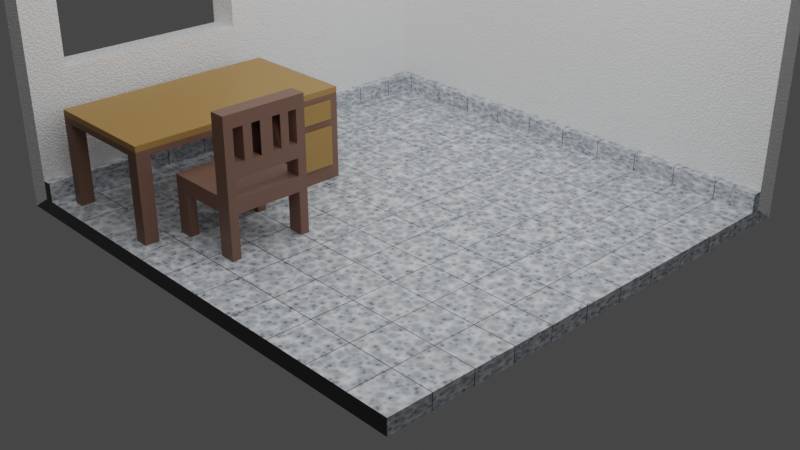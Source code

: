 # Source: room.blend  (saved by Blender 2.91.10; exported with 4.5.12 LTS)
import bpy
from mathutils import Matrix  # noqa: F401  (used for matrix-valued properties, if any)

bpy.ops.wm.read_factory_settings(use_empty=True)
scene = bpy.context.scene
scene.name = 'Scene'

# ---- collections
col_collection = bpy.data.collections.new('Collection'); scene.collection.children.link(col_collection)
col_walls_floors = bpy.data.collections.new('walls/floors'); scene.collection.children.link(col_walls_floors)

# ---- materials (node trees are filled in below, after node groups)
mat_wood = bpy.data.materials.new('wood')
mat_wood.use_transparent_shadow = False
mat_yellowwood_001 = bpy.data.materials.new('yellowwood.001')
mat_yellowwood_001.use_transparent_shadow = False
mat_material_004 = bpy.data.materials.new('Material.004')
mat_material_004.use_transparent_shadow = False
mat_material_003 = bpy.data.materials.new('Material.003')
mat_material_003.use_transparent_shadow = False
mat_yellowwood = bpy.data.materials.new('yellowwood')
mat_yellowwood.use_transparent_shadow = False

# ---- material node trees
mat_wood.use_nodes = True; mat_wood.node_tree.nodes.clear()
_N = mat_wood.node_tree.nodes; _L = mat_wood.node_tree.links
n0 = _N.new('ShaderNodeBsdfPrincipled'); n0.name = 'Principled BSDF'; n0.location = (10, 300)
n0.distribution = 'GGX'
n0.subsurface_method = 'BURLEY'
n0.inputs[0].default_value = (0.2322, 0.1245, 0.08882, 1.0)
n0.inputs[3].default_value = 1.45
n0.inputs[27].default_value = (0.0, 0.0, 0.0, 1.0)
n0.inputs[28].default_value = 1.0
n1 = _N.new('ShaderNodeOutputMaterial'); n1.name = 'Material Output'; n1.location = (300, 300)
_L.new(n0.outputs[0], n1.inputs[0])
n1.is_active_output = True
mat_yellowwood_001.use_nodes = True; mat_yellowwood_001.node_tree.nodes.clear()
_N = mat_yellowwood_001.node_tree.nodes; _L = mat_yellowwood_001.node_tree.links
n0 = _N.new('ShaderNodeOutputMaterial'); n0.name = 'Material Output'; n0.location = (300, 300)
n1 = _N.new('ShaderNodeBsdfPrincipled'); n1.name = 'Principled BSDF'; n1.location = (10, 300)
n1.distribution = 'GGX'
n1.subsurface_method = 'BURLEY'
n1.inputs[0].default_value = (0.4548, 0.2518, 0.0698, 1.0)
n1.inputs[3].default_value = 1.45
n1.inputs[27].default_value = (0.0, 0.0, 0.0, 1.0)
n1.inputs[28].default_value = 1.0
_L.new(n1.outputs[0], n0.inputs[0])
n0.is_active_output = True
mat_material_004.use_nodes = True; mat_material_004.node_tree.nodes.clear()
_N = mat_material_004.node_tree.nodes; _L = mat_material_004.node_tree.links
n0 = _N.new('ShaderNodeOutputMaterial'); n0.name = 'Material Output'; n0.location = (610, 300)
n1 = _N.new('ShaderNodeEmission'); n1.name = 'Emission Viewer'; n1.location = (300, 340)
n1.label = 'Viewer'
n1.hide = True
n2 = _N.new('ShaderNodeMixShader'); n2.name = 'Mix Shader'; n2.location = (90, 500)
n3 = _N.new('ShaderNodeTexBrick'); n3.name = 'Brick Texture'; n3.location = (-900, 900)
n3.offset = 1.0
n3.inputs[2].default_value = (1.0, 1.0, 1.0, 1.0)
n3.inputs[4].default_value = 12.0
n3.inputs[5].default_value = 0.01
n3.inputs[8].default_value = 1.1
n3.inputs[9].default_value = 1.05
n4 = _N.new('ShaderNodeBsdfPrincipled'); n4.name = 'Principled BSDF.001'; n4.location = (-1260, 440)
n4.distribution = 'GGX'
n4.subsurface_method = 'BURLEY'
n4.inputs[0].default_value = (0.0, 0.0, 0.0, 1.0)
n4.inputs[2].default_value = 0.0
n4.inputs[3].default_value = 1.45
n4.inputs[13].default_value = 1.0
n4.inputs[27].default_value = (0.0, 0.0, 0.0, 1.0)
n4.inputs[28].default_value = 1.0
n5 = _N.new('ShaderNodeValToRGB'); n5.name = 'ColorRamp'; n5.location = (-700, 880)
while len(n5.color_ramp.elements) > 1: n5.color_ramp.elements.remove(n5.color_ramp.elements[-1])
n5.color_ramp.elements[0].position = 0.0; n5.color_ramp.elements[0].color = (0.0, 0.0, 0.0, 1.0)
_e = n5.color_ramp.elements.new(0.2609); _e.color = (1.0, 1.0, 1.0, 1.0)
n6 = _N.new('ShaderNodeBsdfPrincipled'); n6.name = 'Principled BSDF'; n6.location = (-140, 300)
n6.distribution = 'GGX'
n6.subsurface_method = 'BURLEY'
n6.inputs[3].default_value = 1.45
n6.inputs[27].default_value = (0.0, 0.0, 0.0, 1.0)
n6.inputs[28].default_value = 1.0
n7 = _N.new('ShaderNodeBump'); n7.name = 'Bump'; n7.location = (-1660, -100)
n7.inputs[1].default_value = 1.0
n7.inputs[2].default_value = 1.0
n8 = _N.new('ShaderNodeValToRGB'); n8.name = 'ColorRamp.001'; n8.location = (-720, 200)
while len(n8.color_ramp.elements) > 1: n8.color_ramp.elements.remove(n8.color_ramp.elements[-1])
n8.color_ramp.elements[0].position = 0.0; n8.color_ramp.elements[0].color = (0.007558, 0.00759, 0.02764, 1.0)
_e = n8.color_ramp.elements.new(0.4058); _e.color = (0.7781, 0.886, 1.0, 1.0)
_e = n8.color_ramp.elements.new(1.0); _e.color = (1.0, 1.0, 1.0, 1.0)
n9 = _N.new('ShaderNodeTexVoronoi'); n9.name = 'Voronoi Texture'; n9.location = (-900, 260)
n9.inputs[2].default_value = 93.3
n10 = _N.new('ShaderNodeTexVoronoi'); n10.name = 'Voronoi Texture.001'; n10.location = (-840, -60)
n10.inputs[2].default_value = 62.7
n11 = _N.new('ShaderNodeValToRGB'); n11.name = 'ColorRamp.002'; n11.location = (-640, -20)
while len(n11.color_ramp.elements) > 1: n11.color_ramp.elements.remove(n11.color_ramp.elements[-1])
n11.color_ramp.elements[0].position = 0.3116; n11.color_ramp.elements[0].color = (0.0, 0.0, 0.0, 1.0)
_e = n11.color_ramp.elements.new(1.0); _e.color = (1.0, 1.0, 1.0, 1.0)
n12 = _N.new('ShaderNodeMix'); n12.name = 'Mix'; n12.location = (-340, 160)
n12.data_type = 'RGBA'
_L.new(n3.outputs[0], n5.inputs[0])
_L.new(n5.outputs[0], n2.inputs[0])
_L.new(n2.outputs[0], n0.inputs[0])
_L.new(n6.outputs[0], n2.inputs[2])
_L.new(n4.outputs[0], n2.inputs[1])
_L.new(n8.outputs[0], n12.inputs[6])
_L.new(n5.outputs[0], n7.inputs[3])
_L.new(n7.outputs[0], n4.inputs[5])
_L.new(n9.outputs[0], n8.inputs[0])
_L.new(n10.outputs[0], n11.inputs[0])
_L.new(n12.outputs[2], n6.inputs[0])
_L.new(n11.outputs[0], n12.inputs[7])
n0.is_active_output = True
mat_material_003.use_nodes = True; mat_material_003.node_tree.nodes.clear()
_N = mat_material_003.node_tree.nodes; _L = mat_material_003.node_tree.links
n0 = _N.new('ShaderNodeOutputMaterial'); n0.name = 'Material Output'; n0.location = (500, 320)
n1 = _N.new('ShaderNodeMath'); n1.name = 'Math'; n1.location = (-600, 280)
n1.inputs[2].default_value = 0.0
n2 = _N.new('ShaderNodeTexVoronoi'); n2.name = 'Voronoi Texture'; n2.location = (-760, 160)
n2.hide = True
n2.inputs[2].default_value = 200.0
n3 = _N.new('ShaderNodeTexNoise'); n3.name = 'Musgrave Texture'; n3.location = (-760, 200)
n3.width = 150
n3.hide = True
n3.normalize = False
n3.inputs[2].default_value = 200.0
n3.inputs[3].default_value = 0.6
n3.inputs[4].default_value = 1.065
n3.inputs[5].default_value = 0.9
n4 = _N.new('ShaderNodeBump'); n4.name = 'Bump'; n4.location = (-100, -60)
n4.invert = True
n4.inputs[0].default_value = 0.18
n4.inputs[1].default_value = 1.0
n4.inputs[2].default_value = 1.0
n5 = _N.new('ShaderNodeValToRGB'); n5.name = 'ColorRamp'; n5.location = (-380, 300)
while len(n5.color_ramp.elements) > 1: n5.color_ramp.elements.remove(n5.color_ramp.elements[-1])
n5.color_ramp.elements[0].position = 0.2355; n5.color_ramp.elements[0].color = (0.0, 0.0, 0.0, 1.0)
_e = n5.color_ramp.elements.new(1.0); _e.color = (1.0, 1.0, 1.0, 1.0)
n6 = _N.new('ShaderNodeBsdfPrincipled'); n6.name = 'Principled BSDF'; n6.location = (180, 360)
n6.distribution = 'GGX'
n6.subsurface_method = 'BURLEY'
n6.inputs[0].default_value = (1.0, 1.0, 1.0, 1.0)
n6.inputs[2].default_value = 1.0
n6.inputs[3].default_value = 1.45
n6.inputs[13].default_value = 1.0
n6.inputs[27].default_value = (0.0, 0.0, 0.0, 1.0)
n6.inputs[28].default_value = 1.0
n7 = _N.new('ShaderNodeTexNoise'); n7.name = 'Noise Texture'; n7.location = (-380, 540)
n7.inputs[2].default_value = 4.3
n8 = _N.new('ShaderNodeTexCoord'); n8.name = 'Texture Coordinate'; n8.location = (-1260, 500)
n9 = _N.new('ShaderNodeMapping'); n9.name = 'Mapping'; n9.location = (-1040, 500)
n9.width = 240
_L.new(n3.outputs[0], n1.inputs[0])
_L.new(n2.outputs[0], n1.inputs[1])
_L.new(n1.outputs[0], n5.inputs[0])
_L.new(n6.outputs[0], n0.inputs[0])
_L.new(n4.outputs[0], n6.inputs[5])
_L.new(n5.outputs[0], n4.inputs[3])
_L.new(n9.outputs[0], n7.inputs[0])
_L.new(n8.outputs[0], n9.inputs[0])
n0.is_active_output = True
mat_yellowwood.use_nodes = True; mat_yellowwood.node_tree.nodes.clear()
_N = mat_yellowwood.node_tree.nodes; _L = mat_yellowwood.node_tree.links
n0 = _N.new('ShaderNodeBsdfPrincipled'); n0.name = 'Principled BSDF'; n0.location = (10, 300)
n0.distribution = 'GGX'
n0.subsurface_method = 'BURLEY'
n0.inputs[3].default_value = 1.45
n0.inputs[27].default_value = (0.0, 0.0, 0.0, 1.0)
n0.inputs[28].default_value = 1.0
n1 = _N.new('ShaderNodeOutputMaterial'); n1.name = 'Material Output'; n1.location = (300, 300)
_L.new(n0.outputs[0], n1.inputs[0])
n1.is_active_output = True

# ---- world
world_world = bpy.data.worlds.new('World'); scene.world = world_world
world_world.use_nodes = True; world_world.node_tree.nodes.clear()
_N = world_world.node_tree.nodes; _L = world_world.node_tree.links
n0 = _N.new('ShaderNodeOutputWorld'); n0.name = 'World Output'; n0.location = (300, 300)
n1 = _N.new('ShaderNodeBackground'); n1.name = 'Background'; n1.location = (10, 300)
n1.inputs[0].default_value = (0.05088, 0.05088, 0.05088, 1.0)
_L.new(n1.outputs[0], n0.inputs[0])
n0.is_active_output = True
world_world.color = (0.05088, 0.05088, 0.05088)
world_world.use_sun_shadow = False
world_world.sun_shadow_jitter_overblur = 0.0

# ---- cameras
cam_camera = bpy.data.cameras.new('Camera')
cam_camera.clip_end = 100.0
cam_camera.ortho_scale = 7.314

# ---- lights
light_light = bpy.data.lights.new('Light', 'POINT')
light_light.transmission_factor = 0.0
light_light.energy = 1500.0
light_light.shadow_soft_size = 6.04
light_light.shadow_maximum_resolution = 0.006
light_light.use_absolute_resolution = True

# ---- meshes
me_cube = bpy.data.meshes.new('Cube')
me_cube.from_pydata([(-1.0, -1.0, -1.0), (-1.0, -1.0, 1.0), (-1.0, 1.0, -1.0), (-1.0, 1.0, 1.0), (1.0, -1.0, -1.0), (1.0, -1.0, 1.0), (1.0, 1.0, -1.0), (1.0, 1.0, 1.0), (-0.6226, 1.0, -1.0), (-0.6226, 1.0, 1.0), (-0.6226, -1.0, -1.0), (-0.6226, -1.0, 1.0), (-1.0, 0.7867, -1.0), (-1.0, 0.7867, 1.0), (1.0, 0.7867, -1.0), (1.0, 0.7867, 1.0), (-0.6226, 0.7867, 1.0), (-0.6226, 0.7867, -1.0), (-1.0, -0.7819, -1.0), (1.0, -0.7819, 1.0), (-0.6226, -0.7819, 1.0), (-0.6226, -0.7819, -1.0), (-1.0, -0.7819, 1.0), (1.0, -0.7819, -1.0), (0.5901, 1.0, 1.0), (0.5901, -1.0, -1.0), (0.5901, 1.0, -1.0), (0.5901, -1.0, 1.0), (0.5901, 0.7867, 1.0), (0.5901, 0.7867, -1.0), (0.5901, -0.7819, 1.0), (0.5901, -0.7819, -1.0), (0.5901, -1.0, -6.706), (1.0, -1.0, -6.706), (1.0, -0.7819, -6.706), (0.5901, -0.7819, -6.706), (-1.0, -0.7819, -1.0), (-1.0, -1.0, -1.0), (-0.6226, -1.0, -1.0), (-0.6226, -0.7819, -1.0), (-1.0, -0.7819, -6.706), (-1.0, -1.0, -6.706), (-0.6226, -1.0, -6.706), (-0.6226, -0.7819, -6.706), (1.0, 0.7867, -6.706), (1.0, 1.0, -6.706), (0.5901, 1.0, -6.706), (0.5901, 0.7867, -6.706), (-0.6226, 1.0, -6.706), (-1.0, 1.0, -6.706), (-1.0, 0.7867, -6.706), (-0.6226, 0.7867, -6.706), (0.5901, 1.0, 1.0), (1.0, 1.0, 1.0), (1.0, -0.7819, 1.0), (1.0, -1.0, 1.0), (1.0, 0.7867, 1.0), (0.5901, 0.7867, 1.0), (0.5901, -0.7819, 1.0), (0.5901, -1.0, 1.0), (0.5901, 1.0, 11.06), (1.0, 1.0, 11.06), (1.0, -0.7819, 11.06), (1.0, -1.0, 11.06), (1.0, 0.7867, 11.06), (0.5901, 0.7867, 11.06), (0.5901, -0.7819, 11.06), (0.5901, -1.0, 11.06), (0.5901, 0.7867, 9.366), (0.5901, -0.7819, 9.366), (1.0, -0.7819, 9.366), (1.0, -1.0, 9.366), (0.5901, 1.0, 9.366), (0.5901, -1.0, 9.366), (1.0, 0.7867, 9.366), (1.0, 1.0, 9.366), (0.5901, 0.7867, 3.292), (1.0, -1.0, 3.292), (0.5901, 1.0, 3.292), (0.5901, -1.0, 3.292), (0.5901, -0.7819, 3.292), (1.0, -0.7819, 3.292), (1.0, 0.7867, 3.292), (1.0, 1.0, 3.292), (0.5901, -0.7819, 5.139), (1.0, -0.7819, 5.139), (1.0, 0.7867, 5.139), (1.0, 1.0, 5.139), (0.5901, 0.7867, 5.139), (1.0, -1.0, 5.139), (0.5901, 1.0, 5.139), (0.5901, -1.0, 5.139), (-1.0, -0.213, 1.0), (1.0, -0.213, -1.0), (-1.0, -0.213, -1.0), (1.0, -0.213, 1.0), (-0.6226, -0.213, 1.0), (-0.6226, -0.213, -1.0), (0.5901, -0.213, -1.0), (0.5901, -0.213, 1.0), (1.0, -0.213, 1.0), (0.5901, -0.213, 1.0), (1.0, -0.5399, 11.06), (0.5901, -0.5399, 11.06), (1.0, -0.5399, 9.366), (0.5901, -0.5399, 9.366), (0.5901, -0.5399, 3.292), (1.0, -0.5399, 3.292), (0.5901, -0.5399, 5.139), (1.0, -0.5399, 5.139), (-1.0, 0.2161, 1.0), (1.0, 0.2161, -1.0), (0.5901, 0.5819, 9.366), (0.5901, 0.5819, 3.292), (0.5901, 0.5819, 5.139), (-1.0, 0.2161, -1.0), (1.0, 0.2161, 1.0), (-0.6226, 0.2161, 1.0), (-0.6226, 0.2161, -1.0), (0.5901, 0.2161, -1.0), (0.5901, 0.2161, 1.0), (1.0, 0.2161, 1.0), (0.5901, 0.2161, 1.0), (1.0, 0.5819, 11.06), (0.5901, 0.5819, 11.06), (1.0, 0.5819, 9.366), (1.0, 0.5819, 3.292), (1.0, 0.5819, 5.139), (1.0, 0.1759, 11.06), (1.0, -0.1233, 11.06), (0.5901, 0.1759, 11.06), (0.5901, -0.1233, 11.06), (1.0, 0.1759, 9.366), (1.0, -0.1233, 9.366), (1.0, 0.1759, 3.292), (1.0, -0.1233, 3.292), (1.0, 0.1759, 5.139), (1.0, -0.1233, 5.139), (0.5901, -0.1233, 9.366), (0.5901, 0.1759, 9.366), (0.5901, -0.1233, 3.292), (0.5901, 0.1759, 3.292), (0.5901, -0.1233, 5.139), (0.5901, 0.1759, 5.139), (0.5901, 0.3789, 9.366), (0.5901, 0.3789, 3.292), (0.5901, 0.3789, 5.139), (1.0, 0.3789, 11.06), (0.5901, 0.3789, 11.06), (1.0, 0.3789, 9.366), (1.0, 0.3789, 3.292), (1.0, 0.3789, 5.139), (1.0, -0.3316, 11.06), (0.5901, -0.3316, 11.06), (1.0, -0.3316, 9.366), (1.0, -0.3316, 3.292), (1.0, -0.3316, 5.139), (0.5901, -0.3316, 9.366), (0.5901, -0.3316, 3.292), (0.5901, -0.3316, 5.139)], [], [(12, 13, 3, 2), (26, 24, 7, 6), (23, 19, 5, 4), (10, 11, 1, 0), (23, 4, 33, 34), (20, 22, 1, 11), (30, 20, 11, 27), (21, 10, 38, 39), (25, 27, 11, 10), (2, 3, 9, 8), (2, 8, 48, 49), (24, 9, 16, 28), (9, 3, 13, 16), (26, 6, 45, 46), (6, 7, 15, 14), (115, 110, 13, 12), (0, 1, 22, 18), (94, 97, 21, 18), (99, 96, 20, 30), (96, 92, 22, 20), (98, 93, 23, 31), (93, 95, 19, 23), (97, 98, 31, 21), (24, 28, 57, 52), (8, 26, 29, 17), (30, 27, 59, 58), (4, 5, 27, 25), (5, 19, 54, 55), (21, 31, 25, 10), (8, 9, 24, 26), (35, 34, 33, 32), (31, 23, 34, 35), (25, 31, 35, 32), (4, 25, 32, 33), (39, 38, 42, 43), (18, 21, 39, 36), (0, 18, 36, 37), (10, 0, 37, 38), (40, 43, 42, 41), (37, 36, 40, 41), (36, 39, 43, 40), (38, 37, 41, 42), (46, 45, 44, 47), (6, 14, 44, 45), (14, 29, 47, 44), (29, 26, 46, 47), (49, 48, 51, 50), (17, 12, 50, 51), (12, 2, 49, 50), (8, 17, 51, 48), (72, 68, 65, 60), (71, 70, 62, 63), (105, 69, 66, 103), (116, 15, 56, 121), (99, 30, 58, 101), (7, 24, 52, 53), (27, 5, 55, 59), (15, 7, 53, 56), (102, 103, 66, 62), (61, 60, 65, 64), (62, 66, 67, 63), (73, 71, 63, 67), (125, 74, 64, 123), (74, 75, 61, 64), (75, 72, 60, 61), (69, 73, 67, 66), (84, 91, 73, 69), (87, 90, 72, 75), (86, 87, 75, 74), (91, 89, 71, 73), (89, 85, 70, 71), (90, 88, 68, 72), (52, 57, 76, 78), (55, 54, 81, 77), (59, 55, 77, 79), (56, 53, 83, 82), (53, 52, 78, 83), (58, 59, 79, 80), (78, 76, 88, 90), (77, 81, 85, 89), (106, 80, 84, 108), (79, 77, 89, 91), (126, 82, 86, 127), (82, 83, 87, 86), (83, 78, 90, 87), (80, 79, 91, 84), (81, 107, 109, 85), (158, 106, 108, 159), (159, 108, 105, 157), (70, 104, 102, 62), (152, 153, 103, 102), (120, 99, 101, 122), (19, 95, 100, 54), (157, 105, 103, 153), (118, 119, 98, 97), (111, 116, 95, 93), (119, 111, 93, 98), (117, 110, 92, 96), (120, 117, 96, 99), (115, 118, 97, 94), (18, 22, 92, 94), (12, 17, 118, 115), (28, 16, 117, 120), (16, 13, 110, 117), (29, 14, 111, 119), (14, 15, 116, 111), (17, 29, 119, 118), (68, 112, 124, 65), (28, 120, 122, 57), (64, 65, 124, 123), (76, 113, 114, 88), (150, 126, 127, 151), (151, 127, 125, 149), (149, 125, 123, 147), (95, 116, 121, 100), (94, 92, 110, 115), (112, 125, 127, 114), (114, 127, 86, 88), (86, 74, 68, 88), (112, 68, 74, 125), (105, 108, 109, 104), (109, 108, 84, 85), (69, 70, 85, 84), (104, 70, 69, 105), (76, 57, 56, 82), (80, 81, 54, 58), (56, 57, 58, 54), (82, 81, 80, 76), (154, 133, 129, 152), (133, 132, 128, 129), (144, 146, 151, 149, 112), (137, 136, 132, 133), (155, 135, 137, 156), (135, 134, 136, 137), (144, 139, 130, 148), (139, 138, 131, 130), (147, 148, 130, 128), (128, 130, 131, 129), (154, 156, 159, 157), (143, 142, 138, 139), (145, 141, 143, 146), (141, 140, 142, 143), (113, 145, 146, 114), (114, 146, 144, 112), (123, 124, 148, 147), (112, 144, 148, 124), (132, 149, 147, 128), (159, 156, 137, 142), (134, 150, 151, 136), (107, 155, 156, 109), (109, 156, 154, 104), (104, 154, 152, 102), (138, 157, 153, 131), (129, 131, 153, 152), (151, 146, 143, 136), (140, 158, 159, 142), (132, 136, 143, 139), (157, 138, 133, 154), (149, 132, 139, 144)])
_uv = me_cube.uv_layers.new(name='UVMap')
_uv.uv.foreach_set('vector', [0.375, 0.1806, 0.625, 0.1806, 0.625, 0.25, 0.375, 0.25, 0.375, 0.4488, 0.625, 0.4488, 0.625, 0.5, 0.375, 0.5, 0.375, 0.7054, 0.625, 0.7054, 0.625, 0.75, 0.375, 0.75, 0.375, 0.9528, 0.625, 0.9528, 0.625, 1.0, 0.375, 1.0, 0.375, 0.7054, 0.375, 0.75, 0.375, 0.75, 0.375, 0.7054, 0.8278, 0.7054, 0.875, 0.7054, 0.875, 0.75, 0.8278, 0.75, 0.6762, 0.7054, 0.8278, 0.7054, 0.8278, 0.75, 0.6762, 0.75, 0.1722, 0.7054, 0.1722, 0.75, 0.1722, 0.75, 0.1722, 0.7054, 0.375, 0.8012, 0.625, 0.8012, 0.625, 0.9528, 0.375, 0.9528, 0.375, 0.25, 0.625, 0.25, 0.625, 0.2972, 0.375, 0.2972, 0.375, 0.25, 0.375, 0.2972, 0.375, 0.2972, 0.375, 0.25, 0.6762, 0.5, 0.8278, 0.5, 0.8278, 0.5694, 0.6762, 0.5694, 0.8278, 0.5, 0.875, 0.5, 0.875, 0.5694, 0.8278, 0.5694, 0.375, 0.4488, 0.375, 0.5, 0.375, 0.5, 0.375, 0.4488, 0.375, 0.5, 0.625, 0.5, 0.625, 0.5694, 0.375, 0.5694, 0.375, 0.1466, 0.625, 0.1466, 0.625, 0.1806, 0.375, 0.1806, 0.375, 0.0, 0.625, 0.0, 0.625, 0.04463, 0.375, 0.04463, 0.125, 0.6374, 0.1722, 0.6374, 0.1722, 0.7054, 0.125, 0.7054, 0.6762, 0.6374, 0.8278, 0.6374, 0.8278, 0.7054, 0.6762, 0.7054, 0.8278, 0.6374, 0.875, 0.6374, 0.875, 0.7054, 0.8278, 0.7054, 0.3238, 0.6374, 0.375, 0.6374, 0.375, 0.7054, 0.3238, 0.7054, 0.375, 0.6374, 0.625, 0.6374, 0.625, 0.7054, 0.375, 0.7054, 0.1722, 0.6374, 0.3238, 0.6374, 0.3238, 0.7054, 0.1722, 0.7054, 0.6762, 0.5, 0.6762, 0.5694, 0.6762, 0.5694, 0.6762, 0.5, 0.1722, 0.5, 0.3238, 0.5, 0.3238, 0.5694, 0.1722, 0.5694, 0.6762, 0.7054, 0.6762, 0.75, 0.6762, 0.75, 0.6762, 0.7054, 0.375, 0.75, 0.625, 0.75, 0.625, 0.8012, 0.375, 0.8012, 0.625, 0.75, 0.625, 0.7054, 0.625, 0.7054, 0.625, 0.75, 0.1722, 0.7054, 0.3238, 0.7054, 0.3238, 0.75, 0.1722, 0.75, 0.375, 0.2972, 0.625, 0.2972, 0.625, 0.4488, 0.375, 0.4488, 0.3238, 0.7054, 0.375, 0.7054, 0.375, 0.75, 0.3238, 0.75, 0.3238, 0.7054, 0.375, 0.7054, 0.375, 0.7054, 0.3238, 0.7054, 0.3238, 0.75, 0.3238, 0.7054, 0.3238, 0.7054, 0.3238, 0.75, 0.375, 0.75, 0.375, 0.8012, 0.375, 0.8012, 0.375, 0.75, 0.1722, 0.7054, 0.1722, 0.75, 0.1722, 0.75, 0.1722, 0.7054, 0.125, 0.7054, 0.1722, 0.7054, 0.1722, 0.7054, 0.125, 0.7054, 0.375, 0.0, 0.375, 0.04463, 0.375, 0.04463, 0.375, 0.0, 0.375, 0.9528, 0.375, 1.0, 0.375, 1.0, 0.375, 0.9528, 0.125, 0.7054, 0.1722, 0.7054, 0.1722, 0.75, 0.125, 0.75, 0.375, 0.0, 0.375, 0.04463, 0.375, 0.04463, 0.375, 0.0, 0.125, 0.7054, 0.1722, 0.7054, 0.1722, 0.7054, 0.125, 0.7054, 0.375, 0.9528, 0.375, 1.0, 0.375, 1.0, 0.375, 0.9528, 0.3238, 0.5, 0.375, 0.5, 0.375, 0.5694, 0.3238, 0.5694, 0.375, 0.5, 0.375, 0.5694, 0.375, 0.5694, 0.375, 0.5, 0.375, 0.5694, 0.3238, 0.5694, 0.3238, 0.5694, 0.375, 0.5694, 0.3238, 0.5694, 0.3238, 0.5, 0.3238, 0.5, 0.3238, 0.5694, 0.125, 0.5, 0.1722, 0.5, 0.1722, 0.5694, 0.125, 0.5694, 0.1722, 0.5694, 0.125, 0.5694, 0.125, 0.5694, 0.1722, 0.5694, 0.375, 0.1806, 0.375, 0.25, 0.375, 0.25, 0.375, 0.1806, 0.1722, 0.5, 0.1722, 0.5694, 0.1722, 0.5694, 0.1722, 0.5, 0.6762, 0.5, 0.6762, 0.5694, 0.6762, 0.5694, 0.6762, 0.5, 0.625, 0.75, 0.625, 0.7054, 0.625, 0.7054, 0.625, 0.75, 0.6762, 0.6374, 0.6762, 0.7054, 0.6762, 0.7054, 0.6762, 0.6374, 0.625, 0.6034, 0.625, 0.5694, 0.625, 0.5694, 0.625, 0.6034, 0.6762, 0.6374, 0.6762, 0.7054, 0.6762, 0.7054, 0.6762, 0.6374, 0.625, 0.5, 0.625, 0.4488, 0.625, 0.4488, 0.625, 0.5, 0.625, 0.8012, 0.625, 0.75, 0.625, 0.75, 0.625, 0.8012, 0.625, 0.5694, 0.625, 0.5, 0.625, 0.5, 0.625, 0.5694, 0.625, 0.6374, 0.6762, 0.6374, 0.6762, 0.7054, 0.625, 0.7054, 0.625, 0.5, 0.6762, 0.5, 0.6762, 0.5694, 0.625, 0.5694, 0.625, 0.7054, 0.6762, 0.7054, 0.6762, 0.75, 0.625, 0.75, 0.625, 0.8012, 0.625, 0.75, 0.625, 0.75, 0.625, 0.8012, 0.625, 0.6034, 0.625, 0.5694, 0.625, 0.5694, 0.625, 0.6034, 0.625, 0.5694, 0.625, 0.5, 0.625, 0.5, 0.625, 0.5694, 0.625, 0.5, 0.625, 0.4488, 0.625, 0.4488, 0.625, 0.5, 0.6762, 0.7054, 0.6762, 0.75, 0.6762, 0.75, 0.6762, 0.7054, 0.6762, 0.7054, 0.6762, 0.75, 0.6762, 0.75, 0.6762, 0.7054, 0.625, 0.5, 0.625, 0.4488, 0.625, 0.4488, 0.625, 0.5, 0.625, 0.5694, 0.625, 0.5, 0.625, 0.5, 0.625, 0.5694, 0.625, 0.8012, 0.625, 0.75, 0.625, 0.75, 0.625, 0.8012, 0.625, 0.75, 0.625, 0.7054, 0.625, 0.7054, 0.625, 0.75, 0.6762, 0.5, 0.6762, 0.5694, 0.6762, 0.5694, 0.6762, 0.5, 0.6762, 0.5, 0.6762, 0.5694, 0.6762, 0.5694, 0.6762, 0.5, 0.625, 0.75, 0.625, 0.7054, 0.625, 0.7054, 0.625, 0.75, 0.625, 0.8012, 0.625, 0.75, 0.625, 0.75, 0.625, 0.8012, 0.625, 0.5694, 0.625, 0.5, 0.625, 0.5, 0.625, 0.5694, 0.625, 0.5, 0.625, 0.4488, 0.625, 0.4488, 0.625, 0.5, 0.6762, 0.7054, 0.6762, 0.75, 0.6762, 0.75, 0.6762, 0.7054, 0.6762, 0.5, 0.6762, 0.5694, 0.6762, 0.5694, 0.6762, 0.5, 0.625, 0.75, 0.625, 0.7054, 0.625, 0.7054, 0.625, 0.75, 0.6762, 0.6374, 0.6762, 0.7054, 0.6762, 0.7054, 0.6762, 0.6374, 0.625, 0.8012, 0.625, 0.75, 0.625, 0.75, 0.625, 0.8012, 0.625, 0.6034, 0.625, 0.5694, 0.625, 0.5694, 0.625, 0.6034, 0.625, 0.5694, 0.625, 0.5, 0.625, 0.5, 0.625, 0.5694, 0.625, 0.5, 0.625, 0.4488, 0.625, 0.4488, 0.625, 0.5, 0.6762, 0.7054, 0.6762, 0.75, 0.6762, 0.75, 0.6762, 0.7054, 0.625, 0.7054, 0.625, 0.6374, 0.625, 0.6374, 0.625, 0.7054, 0.6762, 0.6317, 0.6762, 0.6374, 0.6762, 0.6374, 0.6762, 0.6317, 0.6762, 0.6317, 0.6762, 0.6374, 0.6762, 0.6374, 0.6762, 0.6317, 0.625, 0.7054, 0.625, 0.6374, 0.625, 0.6374, 0.625, 0.7054, 0.625, 0.6317, 0.6762, 0.6317, 0.6762, 0.6374, 0.625, 0.6374, 0.6762, 0.6034, 0.6762, 0.6374, 0.6762, 0.6374, 0.6762, 0.6034, 0.625, 0.7054, 0.625, 0.6374, 0.625, 0.6374, 0.625, 0.7054, 0.6762, 0.6317, 0.6762, 0.6374, 0.6762, 0.6374, 0.6762, 0.6317, 0.1722, 0.6034, 0.3238, 0.6034, 0.3238, 0.6374, 0.1722, 0.6374, 0.375, 0.6034, 0.625, 0.6034, 0.625, 0.6374, 0.375, 0.6374, 0.3238, 0.6034, 0.375, 0.6034, 0.375, 0.6374, 0.3238, 0.6374, 0.8278, 0.6034, 0.875, 0.6034, 0.875, 0.6374, 0.8278, 0.6374, 0.6762, 0.6034, 0.8278, 0.6034, 0.8278, 0.6374, 0.6762, 0.6374, 0.125, 0.6034, 0.1722, 0.6034, 0.1722, 0.6374, 0.125, 0.6374, 0.375, 0.04463, 0.625, 0.04463, 0.625, 0.1126, 0.375, 0.1126, 0.125, 0.5694, 0.1722, 0.5694, 0.1722, 0.6034, 0.125, 0.6034, 0.6762, 0.5694, 0.8278, 0.5694, 0.8278, 0.6034, 0.6762, 0.6034, 0.8278, 0.5694, 0.875, 0.5694, 0.875, 0.6034, 0.8278, 0.6034, 0.3238, 0.5694, 0.375, 0.5694, 0.375, 0.6034, 0.3238, 0.6034, 0.375, 0.5694, 0.625, 0.5694, 0.625, 0.6034, 0.375, 0.6034, 0.1722, 0.5694, 0.3238, 0.5694, 0.3238, 0.6034, 0.1722, 0.6034, 0.6762, 0.5694, 0.6762, 0.6034, 0.6762, 0.6034, 0.6762, 0.5694, 0.6762, 0.5694, 0.6762, 0.6034, 0.6762, 0.6034, 0.6762, 0.5694, 0.625, 0.5694, 0.6762, 0.5694, 0.6762, 0.6034, 0.625, 0.6034, 0.6762, 0.5694, 0.6762, 0.6034, 0.6762, 0.6034, 0.6762, 0.5694, 0.625, 0.6091, 0.625, 0.6034, 0.625, 0.6034, 0.625, 0.6091, 0.625, 0.6091, 0.625, 0.6034, 0.625, 0.6034, 0.625, 0.6091, 0.625, 0.6091, 0.625, 0.6034, 0.625, 0.6034, 0.625, 0.6091, 0.625, 0.6374, 0.625, 0.6034, 0.625, 0.6034, 0.625, 0.6374, 0.375, 0.1126, 0.625, 0.1126, 0.625, 0.1466, 0.375, 0.1466, 0.6762, 0.6034, 0.625, 0.6034, 0.625, 0.6034, 0.6762, 0.6034, 0.6762, 0.6034, 0.625, 0.6034, 0.625, 0.5694, 0.6762, 0.5694, 0.625, 0.5694, 0.625, 0.5694, 0.6762, 0.5694, 0.6762, 0.5694, 0.6762, 0.6034, 0.6762, 0.5694, 0.625, 0.5694, 0.625, 0.6034, 0.6762, 0.6374, 0.6762, 0.6374, 0.625, 0.6374, 0.625, 0.6374, 0.625, 0.6374, 0.6762, 0.6374, 0.6762, 0.7054, 0.625, 0.7054, 0.6762, 0.7054, 0.625, 0.7054, 0.625, 0.7054, 0.6762, 0.7054, 0.625, 0.6374, 0.625, 0.7054, 0.6762, 0.7054, 0.6762, 0.6374, 0.6762, 0.5694, 0.6762, 0.5694, 0.625, 0.5694, 0.625, 0.5694, 0.6762, 0.7054, 0.625, 0.7054, 0.625, 0.7054, 0.6762, 0.7054, 0.625, 0.5694, 0.6762, 0.5694, 0.6762, 0.7054, 0.625, 0.7054, 0.625, 0.5694, 0.625, 0.7054, 0.6762, 0.7054, 0.6762, 0.5694, 0.625, 0.6317, 0.625, 0.6261, 0.625, 0.6261, 0.625, 0.6317, 0.625, 0.6261, 0.625, 0.6148, 0.625, 0.6148, 0.625, 0.6261, 0.0, 0.0, 0.0, 0.0, 0.0, 0.0, 0.0, 0.0, 0.0, 0.0, 0.625, 0.6261, 0.625, 0.6148, 0.625, 0.6148, 0.625, 0.6261, 0.625, 0.6317, 0.625, 0.6261, 0.625, 0.6261, 0.625, 0.6317, 0.625, 0.6261, 0.625, 0.6148, 0.625, 0.6148, 0.625, 0.6261, 0.6762, 0.6091, 0.6762, 0.6148, 0.6762, 0.6148, 0.6762, 0.6091, 0.6762, 0.6148, 0.6762, 0.6261, 0.6762, 0.6261, 0.6762, 0.6148, 0.625, 0.6091, 0.6762, 0.6091, 0.6762, 0.6148, 0.625, 0.6148, 0.625, 0.6148, 0.6762, 0.6148, 0.6762, 0.6261, 0.625, 0.6261, 0.625, 0.6317, 0.625, 0.6317, 0.6762, 0.6317, 0.6762, 0.6317, 0.6762, 0.6148, 0.6762, 0.6261, 0.6762, 0.6261, 0.6762, 0.6148, 0.6762, 0.6091, 0.6762, 0.6148, 0.6762, 0.6148, 0.6762, 0.6091, 0.6762, 0.6148, 0.6762, 0.6261, 0.6762, 0.6261, 0.6762, 0.6148, 0.6762, 0.6034, 0.6762, 0.6091, 0.6762, 0.6091, 0.6762, 0.6034, 0.6762, 0.6034, 0.6762, 0.6091, 0.6762, 0.6091, 0.6762, 0.6034, 0.625, 0.6034, 0.6762, 0.6034, 0.6762, 0.6091, 0.625, 0.6091, 0.6762, 0.6034, 0.6762, 0.6091, 0.6762, 0.6091, 0.6762, 0.6034, 0.625, 0.6148, 0.625, 0.6091, 0.625, 0.6091, 0.625, 0.6148, 0.6762, 0.6317, 0.625, 0.6317, 0.625, 0.6261, 0.6762, 0.6261, 0.625, 0.6148, 0.625, 0.6091, 0.625, 0.6091, 0.625, 0.6148, 0.625, 0.6374, 0.625, 0.6317, 0.625, 0.6317, 0.625, 0.6374, 0.625, 0.6374, 0.625, 0.6317, 0.625, 0.6317, 0.625, 0.6374, 0.625, 0.6374, 0.625, 0.6317, 0.625, 0.6317, 0.625, 0.6374, 0.6762, 0.6261, 0.6762, 0.6317, 0.6762, 0.6317, 0.6762, 0.6261, 0.625, 0.6261, 0.6762, 0.6261, 0.6762, 0.6317, 0.625, 0.6317, 0.625, 0.6091, 0.6762, 0.6091, 0.6762, 0.6148, 0.625, 0.6148, 0.6762, 0.6261, 0.6762, 0.6317, 0.6762, 0.6317, 0.6762, 0.6261, 0.625, 0.6148, 0.625, 0.6148, 0.6762, 0.6148, 0.6762, 0.6148, 0.6762, 0.6317, 0.6762, 0.6261, 0.625, 0.6261, 0.625, 0.6317, 0.625, 0.6091, 0.625, 0.6148, 0.6762, 0.6148, 0.6762, 0.6091])
me_cube.materials.append(mat_wood)
me_cube.use_remesh_fix_poles = True
me_cube.use_remesh_preserve_attributes = False
me_cube.use_mirror_vertex_groups = False
me_cube.update()
me_cube_001 = bpy.data.meshes.new('Cube.001')
me_cube_001.from_pydata([(-1.0, -1.0, -1.0), (-1.0, -1.0, 1.0), (-1.0, 1.0, -1.0), (-1.0, 1.0, 1.0), (1.0, -1.0, -1.0), (1.0, -1.0, 1.0), (1.0, 1.0, -1.0), (1.0, 1.0, 1.0), (-1.0, -0.8754, -1.0), (-1.0, -0.8754, 1.0), (1.0, -0.8754, -1.0), (1.0, -0.8754, 1.0), (-1.0, 0.4378, 1.0), (1.0, 0.4378, -1.0), (-1.0, 0.4378, -1.0), (1.0, 0.4378, 1.0), (1.0, 1.0, -15.18), (-1.0, 1.0, -15.18), (1.0, 0.4378, -15.18), (-1.0, 0.4378, -15.18), (0.7739, 1.0, -1.0), (0.7739, 1.0, 1.0), (0.7739, -1.0, -1.0), (0.7739, -1.0, 1.0), (0.7739, -0.8754, 1.0), (0.7739, -0.8754, -1.0), (0.7739, 0.4378, -1.0), (0.7739, 0.4378, 1.0), (0.7739, 1.0, -15.18), (0.7739, 0.4378, -15.18), (-0.8242, 1.0, -1.0), (-0.8242, -1.0, 1.0), (-0.8242, -0.8754, -1.0), (-0.8242, 0.4378, -1.0), (-0.8242, 1.0, -15.18), (-0.8242, 0.4378, -15.18), (-0.8242, 1.0, 1.0), (-0.8242, -1.0, -1.0), (-0.8242, -0.8754, 1.0), (-0.8242, 0.4378, 1.0), (0.7739, -1.0, -1.0), (1.0, -1.0, -1.0), (1.0, -0.8754, -1.0), (0.7739, -0.8754, -1.0), (0.7739, -1.0, -15.18), (1.0, -1.0, -15.18), (1.0, -0.8754, -15.18), (0.7739, -0.8754, -15.18), (-1.0, -0.8754, -15.18), (-1.0, -1.0, -15.18), (-0.8242, -0.8754, -15.18), (-0.8242, -1.0, -15.18), (-1.0, -1.0, 0.0), (-1.0, 1.0, 0.0), (1.0, 1.0, 0.0), (1.0, -1.0, 0.0), (1.0, -0.8754, 0.0), (-1.0, -0.8754, 0.0), (1.0, 0.4378, 0.0), (-1.0, 0.4378, 0.0), (0.7739, -1.0, 0.0), (0.7739, 1.0, 0.0), (-0.8242, 1.0, 0.0), (-0.8242, -1.0, 0.0), (1.0, 1.0, -4.232), (-1.0, 1.0, -4.232), (-1.0, 0.4378, -4.232), (1.0, 0.4378, -4.232), (0.7739, 0.4378, -4.232), (0.7739, 1.0, -4.232), (-0.8242, 1.0, -4.232), (-0.8242, 0.4378, -4.232), (1.0, 1.0, -12.37), (1.0, 0.4378, -12.37), (0.7739, 0.4378, -12.37), (0.7739, 1.0, -12.37), (-0.8242, 1.0, -12.37), (-0.8242, 0.4378, -12.37), (-1.0, 1.0, -12.37), (-1.0, 0.4378, -12.37), (-1.0, 1.0, -5.537), (-1.0, 0.4378, -5.537), (1.0, 1.0, -5.537), (1.0, 0.4378, -5.537), (0.7739, 0.4378, -5.537), (0.7739, 1.0, -5.537), (-0.8242, 1.0, -5.537), (-0.8242, 0.4378, -5.537), (-1.0, 0.5012, 1.0), (1.0, 0.5012, -1.0), (-1.0, 0.5012, -1.0), (1.0, 0.5012, 1.0), (1.0, 0.5012, -15.18), (-1.0, 0.5012, -15.18), (0.7739, 0.5012, -15.18), (0.7739, 0.5012, 1.0), (-0.8242, 0.5012, -15.18), (-0.8242, 0.5012, 1.0), (1.0, 0.5012, 0.0), (-1.0, 0.5012, 0.0), (1.0, 0.5012, -4.232), (-1.0, 0.5012, -4.232), (1.0, 0.5012, -12.37), (-1.0, 0.5012, -12.37), (-1.0, 0.5012, -5.537), (1.0, 0.5012, -5.537), (-1.0, 0.9163, 1.0), (1.0, 0.9163, -1.0), (1.0, 0.9163, -15.18), (-1.0, 0.9163, 0.0), (1.0, 0.9163, -4.232), (1.0, 0.9163, -12.37), (1.0, 0.9163, -5.537), (-1.0, 0.9163, -1.0), (1.0, 0.9163, 1.0), (-1.0, 0.9163, -15.18), (0.7739, 0.9163, -15.18), (0.7739, 0.9163, 1.0), (-0.8242, 0.9163, -15.18), (-0.8242, 0.9163, 1.0), (1.0, 0.9163, 0.0), (-1.0, 0.9163, -4.232), (-1.0, 0.9163, -12.37), (-1.0, 0.9163, -5.537), (1.033, 0.5012, -1.0), (1.033, 0.5012, -4.232), (1.033, 0.9163, -1.0), (1.033, 0.9163, -4.232), (1.045, 0.5012, -5.537), (1.045, 0.5012, -12.37), (1.045, 0.9163, -12.37), (1.045, 0.9163, -5.537)], [], [(109, 106, 3, 53), (61, 21, 7, 54), (56, 11, 5, 55), (63, 31, 1, 52), (4, 22, 40, 41), (38, 9, 1, 31), (39, 12, 9, 38), (26, 13, 10, 25), (58, 15, 11, 56), (52, 1, 9, 57), (98, 91, 15, 58), (75, 72, 16, 28), (97, 88, 12, 39), (57, 9, 12, 59), (94, 92, 18, 29), (122, 78, 17, 115), (102, 73, 18, 92), (77, 79, 19, 35), (73, 74, 29, 18), (96, 94, 29, 35), (91, 95, 27, 15), (76, 75, 28, 34), (33, 26, 25, 32), (15, 27, 24, 11), (11, 24, 23, 5), (32, 25, 22, 37), (55, 5, 23, 60), (62, 36, 21, 61), (53, 3, 36, 62), (37, 0, 49, 51), (14, 33, 32, 8), (78, 76, 34, 17), (93, 96, 35, 19), (74, 77, 35, 29), (95, 97, 39, 27), (27, 39, 38, 24), (24, 38, 31, 23), (60, 23, 31, 63), (41, 40, 44, 45), (25, 10, 42, 43), (22, 25, 43, 40), (10, 4, 41, 42), (47, 46, 45, 44), (40, 43, 47, 44), (42, 41, 45, 46), (43, 42, 46, 47), (48, 50, 51, 49), (8, 32, 50, 48), (0, 8, 48, 49), (32, 37, 51, 50), (22, 60, 63, 37), (2, 53, 62, 30), (30, 62, 61, 20), (4, 55, 60, 22), (8, 57, 59, 14), (89, 98, 58, 13), (0, 52, 57, 8), (13, 58, 56, 10), (37, 63, 52, 0), (10, 56, 55, 4), (20, 61, 54, 6), (113, 109, 53, 2), (26, 33, 71, 68), (2, 30, 70, 65), (30, 20, 69, 70), (13, 26, 68, 67), (33, 14, 66, 71), (89, 13, 67, 100), (113, 2, 65, 121), (20, 6, 64, 69), (84, 87, 77, 74), (80, 86, 76, 78), (86, 85, 75, 76), (83, 84, 74, 73), (87, 81, 79, 77), (105, 83, 73, 102), (123, 80, 78, 122), (85, 82, 72, 75), (69, 64, 82, 85), (121, 65, 80, 123), (100, 67, 83, 105), (71, 66, 81, 87), (67, 68, 84, 83), (70, 69, 85, 86), (65, 70, 86, 80), (68, 71, 87, 84), (110, 100, 105, 112), (66, 101, 104, 81), (81, 104, 103, 79), (105, 102, 129, 128), (14, 90, 101, 66), (89, 100, 125, 124), (14, 59, 99, 90), (107, 120, 98, 89), (117, 119, 97, 95), (115, 118, 96, 93), (114, 117, 95, 91), (118, 116, 94, 96), (111, 102, 92, 108), (79, 103, 93, 19), (116, 108, 92, 94), (119, 106, 88, 97), (120, 114, 91, 98), (59, 12, 88, 99), (54, 7, 114, 120), (36, 3, 106, 119), (28, 16, 108, 116), (72, 111, 108, 16), (34, 28, 116, 118), (7, 21, 117, 114), (17, 34, 118, 115), (21, 36, 119, 117), (6, 54, 120, 107), (6, 107, 110, 64), (82, 112, 111, 72), (64, 110, 112, 82), (101, 121, 123, 104), (104, 123, 122, 103), (90, 113, 121, 101), (90, 99, 109, 113), (103, 122, 115, 93), (99, 88, 106, 109), (126, 124, 125, 127), (110, 107, 126, 127), (107, 89, 124, 126), (100, 110, 127, 125), (131, 128, 129, 130), (102, 111, 130, 129), (112, 105, 128, 131), (111, 112, 131, 130)])
me_cube_001.polygons.foreach_set('material_index', [1, 1, 1, 1, 0, 1, 1, 0, 1, 1, 1, 0, 1, 1, 0, 0, 0, 0, 0, 0, 1, 0, 0, 1, 1, 0, 1, 1, 1, 0, 0, 0, 0, 0, 1, 1, 1, 1, 0, 0, 0, 0, 0, 0, 0, 0, 0, 0, 0, 0, 0, 0, 0, 0, 0, 0, 0, 0, 0, 0, 0, 0, 0, 0, 0, 0, 0, 0, 0, 0, 0, 0, 0, 0, 0, 0, 0, 0, 0, 0, 0, 0, 0, 0, 0, 0, 0, 0, 0, 1, 0, 1, 0, 0, 1, 0, 1, 0, 0, 0, 0, 1, 1, 0, 1, 1, 0, 0, 0, 1, 0, 1, 0, 0, 0, 0, 0, 0, 0, 0, 0, 1, 1, 1, 1, 1, 1, 0, 1, 1])
_uv = me_cube_001.uv_layers.new(name='UVMap')
_uv.uv.foreach_set('vector', [0.5, 0.2395, 0.625, 0.2395, 0.625, 0.25, 0.5, 0.25, 0.5, 0.4717, 0.625, 0.4717, 0.625, 0.5, 0.5, 0.5, 0.5, 0.7344, 0.625, 0.7344, 0.625, 0.75, 0.5, 0.75, 0.5, 0.978, 0.625, 0.978, 0.625, 1.0, 0.5, 1.0, 0.375, 0.75, 0.375, 0.7783, 0.375, 0.7783, 0.375, 0.75, 0.853, 0.7344, 0.875, 0.7344, 0.875, 0.75, 0.853, 0.75, 0.853, 0.5703, 0.875, 0.5703, 0.875, 0.7344, 0.853, 0.7344, 0.3467, 0.5703, 0.375, 0.5703, 0.375, 0.7344, 0.3467, 0.7344, 0.5, 0.5703, 0.625, 0.5703, 0.625, 0.7344, 0.5, 0.7344, 0.5, 0.0, 0.625, 0.0, 0.625, 0.01557, 0.5, 0.01557, 0.5, 0.5623, 0.625, 0.5623, 0.625, 0.5703, 0.5, 0.5703, 0.375, 0.4717, 0.375, 0.5, 0.375, 0.5, 0.375, 0.4717, 0.853, 0.5623, 0.875, 0.5623, 0.875, 0.5703, 0.853, 0.5703, 0.5, 0.01557, 0.625, 0.01557, 0.625, 0.1797, 0.5, 0.1797, 0.3467, 0.5623, 0.375, 0.5623, 0.375, 0.5703, 0.3467, 0.5703, 0.375, 0.2395, 0.375, 0.25, 0.375, 0.25, 0.375, 0.2395, 0.375, 0.5623, 0.375, 0.5703, 0.375, 0.5703, 0.375, 0.5623, 0.147, 0.5703, 0.125, 0.5703, 0.125, 0.5703, 0.147, 0.5703, 0.375, 0.5703, 0.3467, 0.5703, 0.3467, 0.5703, 0.375, 0.5703, 0.147, 0.5623, 0.3467, 0.5623, 0.3467, 0.5703, 0.147, 0.5703, 0.625, 0.5623, 0.6533, 0.5623, 0.6533, 0.5703, 0.625, 0.5703, 0.375, 0.272, 0.375, 0.4717, 0.375, 0.4717, 0.375, 0.272, 0.147, 0.5703, 0.3467, 0.5703, 0.3467, 0.7344, 0.147, 0.7344, 0.625, 0.5703, 0.6533, 0.5703, 0.6533, 0.7344, 0.625, 0.7344, 0.625, 0.7344, 0.6533, 0.7344, 0.6533, 0.75, 0.625, 0.75, 0.147, 0.7344, 0.3467, 0.7344, 0.3467, 0.75, 0.147, 0.75, 0.5, 0.75, 0.625, 0.75, 0.625, 0.7783, 0.5, 0.7783, 0.5, 0.272, 0.625, 0.272, 0.625, 0.4717, 0.5, 0.4717, 0.5, 0.25, 0.625, 0.25, 0.625, 0.272, 0.5, 0.272, 0.375, 0.978, 0.375, 1.0, 0.375, 1.0, 0.375, 0.978, 0.125, 0.5703, 0.147, 0.5703, 0.147, 0.7344, 0.125, 0.7344, 0.375, 0.25, 0.375, 0.272, 0.375, 0.272, 0.375, 0.25, 0.125, 0.5623, 0.147, 0.5623, 0.147, 0.5703, 0.125, 0.5703, 0.3467, 0.5703, 0.147, 0.5703, 0.147, 0.5703, 0.3467, 0.5703, 0.6533, 0.5623, 0.853, 0.5623, 0.853, 0.5703, 0.6533, 0.5703, 0.6533, 0.5703, 0.853, 0.5703, 0.853, 0.7344, 0.6533, 0.7344, 0.6533, 0.7344, 0.853, 0.7344, 0.853, 0.75, 0.6533, 0.75, 0.5, 0.7783, 0.625, 0.7783, 0.625, 0.978, 0.5, 0.978, 0.375, 0.75, 0.375, 0.7783, 0.375, 0.7783, 0.375, 0.75, 0.3467, 0.7344, 0.375, 0.7344, 0.375, 0.7344, 0.3467, 0.7344, 0.3467, 0.75, 0.3467, 0.7344, 0.3467, 0.7344, 0.3467, 0.75, 0.375, 0.7344, 0.375, 0.75, 0.375, 0.75, 0.375, 0.7344, 0.3467, 0.7344, 0.375, 0.7344, 0.375, 0.75, 0.3467, 0.75, 0.3467, 0.75, 0.3467, 0.7344, 0.3467, 0.7344, 0.3467, 0.75, 0.375, 0.7344, 0.375, 0.75, 0.375, 0.75, 0.375, 0.7344, 0.3467, 0.7344, 0.375, 0.7344, 0.375, 0.7344, 0.3467, 0.7344, 0.125, 0.7344, 0.147, 0.7344, 0.147, 0.75, 0.125, 0.75, 0.125, 0.7344, 0.147, 0.7344, 0.147, 0.7344, 0.125, 0.7344, 0.375, 0.0, 0.375, 0.01557, 0.375, 0.01557, 0.375, 0.0, 0.147, 0.7344, 0.147, 0.75, 0.147, 0.75, 0.147, 0.7344, 0.375, 0.7783, 0.5, 0.7783, 0.5, 0.978, 0.375, 0.978, 0.375, 0.25, 0.5, 0.25, 0.5, 0.272, 0.375, 0.272, 0.375, 0.272, 0.5, 0.272, 0.5, 0.4717, 0.375, 0.4717, 0.375, 0.75, 0.5, 0.75, 0.5, 0.7783, 0.375, 0.7783, 0.375, 0.01557, 0.5, 0.01557, 0.5, 0.1797, 0.375, 0.1797, 0.375, 0.5623, 0.5, 0.5623, 0.5, 0.5703, 0.375, 0.5703, 0.375, 0.0, 0.5, 0.0, 0.5, 0.01557, 0.375, 0.01557, 0.375, 0.5703, 0.5, 0.5703, 0.5, 0.7344, 0.375, 0.7344, 0.375, 0.978, 0.5, 0.978, 0.5, 1.0, 0.375, 1.0, 0.375, 0.7344, 0.5, 0.7344, 0.5, 0.75, 0.375, 0.75, 0.375, 0.4717, 0.5, 0.4717, 0.5, 0.5, 0.375, 0.5, 0.375, 0.2395, 0.5, 0.2395, 0.5, 0.25, 0.375, 0.25, 0.3467, 0.5703, 0.147, 0.5703, 0.147, 0.5703, 0.3467, 0.5703, 0.375, 0.25, 0.375, 0.272, 0.375, 0.272, 0.375, 0.25, 0.375, 0.272, 0.375, 0.4717, 0.375, 0.4717, 0.375, 0.272, 0.375, 0.5703, 0.3467, 0.5703, 0.3467, 0.5703, 0.375, 0.5703, 0.147, 0.5703, 0.125, 0.5703, 0.125, 0.5703, 0.147, 0.5703, 0.375, 0.5623, 0.375, 0.5703, 0.375, 0.5703, 0.375, 0.5623, 0.375, 0.2395, 0.375, 0.25, 0.375, 0.25, 0.375, 0.2395, 0.375, 0.4717, 0.375, 0.5, 0.375, 0.5, 0.375, 0.4717, 0.3467, 0.5703, 0.147, 0.5703, 0.147, 0.5703, 0.3467, 0.5703, 0.375, 0.25, 0.375, 0.272, 0.375, 0.272, 0.375, 0.25, 0.375, 0.272, 0.375, 0.4717, 0.375, 0.4717, 0.375, 0.272, 0.375, 0.5703, 0.3467, 0.5703, 0.3467, 0.5703, 0.375, 0.5703, 0.147, 0.5703, 0.125, 0.5703, 0.125, 0.5703, 0.147, 0.5703, 0.375, 0.5623, 0.375, 0.5703, 0.375, 0.5703, 0.375, 0.5623, 0.375, 0.2395, 0.375, 0.25, 0.375, 0.25, 0.375, 0.2395, 0.375, 0.4717, 0.375, 0.5, 0.375, 0.5, 0.375, 0.4717, 0.375, 0.4717, 0.375, 0.5, 0.375, 0.5, 0.375, 0.4717, 0.375, 0.2395, 0.375, 0.25, 0.375, 0.25, 0.375, 0.2395, 0.375, 0.5623, 0.375, 0.5703, 0.375, 0.5703, 0.375, 0.5623, 0.147, 0.5703, 0.125, 0.5703, 0.125, 0.5703, 0.147, 0.5703, 0.375, 0.5703, 0.3467, 0.5703, 0.3467, 0.5703, 0.375, 0.5703, 0.375, 0.272, 0.375, 0.4717, 0.375, 0.4717, 0.375, 0.272, 0.375, 0.25, 0.375, 0.272, 0.375, 0.272, 0.375, 0.25, 0.3467, 0.5703, 0.147, 0.5703, 0.147, 0.5703, 0.3467, 0.5703, 0.375, 0.5105, 0.375, 0.5623, 0.375, 0.5623, 0.375, 0.5105, 0.375, 0.1797, 0.375, 0.1877, 0.375, 0.1877, 0.375, 0.1797, 0.375, 0.1797, 0.375, 0.1877, 0.375, 0.1877, 0.375, 0.1797, 0.375, 0.5623, 0.375, 0.5623, 0.375, 0.5623, 0.375, 0.5623, 0.375, 0.1797, 0.375, 0.1877, 0.375, 0.1877, 0.375, 0.1797, 0.375, 0.5623, 0.375, 0.5623, 0.375, 0.5623, 0.375, 0.5623, 0.375, 0.1797, 0.5, 0.1797, 0.5, 0.1877, 0.375, 0.1877, 0.375, 0.5105, 0.5, 0.5105, 0.5, 0.5623, 0.375, 0.5623, 0.6533, 0.5105, 0.853, 0.5105, 0.853, 0.5623, 0.6533, 0.5623, 0.125, 0.5105, 0.147, 0.5105, 0.147, 0.5623, 0.125, 0.5623, 0.625, 0.5105, 0.6533, 0.5105, 0.6533, 0.5623, 0.625, 0.5623, 0.147, 0.5105, 0.3467, 0.5105, 0.3467, 0.5623, 0.147, 0.5623, 0.375, 0.5105, 0.375, 0.5623, 0.375, 0.5623, 0.375, 0.5105, 0.375, 0.1797, 0.375, 0.1877, 0.375, 0.1877, 0.375, 0.1797, 0.3467, 0.5105, 0.375, 0.5105, 0.375, 0.5623, 0.3467, 0.5623, 0.853, 0.5105, 0.875, 0.5105, 0.875, 0.5623, 0.853, 0.5623, 0.5, 0.5105, 0.625, 0.5105, 0.625, 0.5623, 0.5, 0.5623, 0.5, 0.1797, 0.625, 0.1797, 0.625, 0.1877, 0.5, 0.1877, 0.5, 0.5, 0.625, 0.5, 0.625, 0.5105, 0.5, 0.5105, 0.853, 0.5, 0.875, 0.5, 0.875, 0.5105, 0.853, 0.5105, 0.3467, 0.5, 0.375, 0.5, 0.375, 0.5105, 0.3467, 0.5105, 0.375, 0.5, 0.375, 0.5105, 0.375, 0.5105, 0.375, 0.5, 0.147, 0.5, 0.3467, 0.5, 0.3467, 0.5105, 0.147, 0.5105, 0.625, 0.5, 0.6533, 0.5, 0.6533, 0.5105, 0.625, 0.5105, 0.125, 0.5, 0.147, 0.5, 0.147, 0.5105, 0.125, 0.5105, 0.6533, 0.5, 0.853, 0.5, 0.853, 0.5105, 0.6533, 0.5105, 0.375, 0.5, 0.5, 0.5, 0.5, 0.5105, 0.375, 0.5105, 0.375, 0.5, 0.375, 0.5105, 0.375, 0.5105, 0.375, 0.5, 0.375, 0.5, 0.375, 0.5105, 0.375, 0.5105, 0.375, 0.5, 0.375, 0.5, 0.375, 0.5105, 0.375, 0.5105, 0.375, 0.5, 0.375, 0.1877, 0.375, 0.2395, 0.375, 0.2395, 0.375, 0.1877, 0.375, 0.1877, 0.375, 0.2395, 0.375, 0.2395, 0.375, 0.1877, 0.375, 0.1877, 0.375, 0.2395, 0.375, 0.2395, 0.375, 0.1877, 0.375, 0.1877, 0.5, 0.1877, 0.5, 0.2395, 0.375, 0.2395, 0.375, 0.1877, 0.375, 0.2395, 0.375, 0.2395, 0.375, 0.1877, 0.5, 0.1877, 0.625, 0.1877, 0.625, 0.2395, 0.5, 0.2395, 0.375, 0.5105, 0.375, 0.5623, 0.375, 0.5623, 0.375, 0.5105, 0.375, 0.5105, 0.375, 0.5105, 0.375, 0.5105, 0.375, 0.5105, 0.375, 0.5105, 0.375, 0.5623, 0.375, 0.5623, 0.375, 0.5105, 0.375, 0.5623, 0.375, 0.5105, 0.375, 0.5105, 0.375, 0.5623, 0.375, 0.5105, 0.375, 0.5623, 0.375, 0.5623, 0.375, 0.5105, 0.375, 0.5623, 0.375, 0.5105, 0.375, 0.5105, 0.375, 0.5623, 0.375, 0.5105, 0.375, 0.5623, 0.375, 0.5623, 0.375, 0.5105, 0.375, 0.5105, 0.375, 0.5105, 0.375, 0.5105, 0.375, 0.5105])
me_cube_001.materials.append(mat_wood)
me_cube_001.materials.append(mat_yellowwood_001)
me_cube_001.materials.append(None)
me_cube_001.use_remesh_fix_poles = True
me_cube_001.use_remesh_preserve_attributes = False
me_cube_001.use_mirror_vertex_groups = False
me_cube_001.update()
me_cube_006 = bpy.data.meshes.new('Cube.006')
me_cube_006.from_pydata([(-1.0, -1.0, -1.0), (-1.0, 1.0, -1.0), (1.0, -1.0, -1.0), (1.0, 1.0, -1.0), (-0.9, -1.0, -0.9), (-0.9, 0.9, -0.9), (1.0, -1.0, -0.9), (1.0, 0.9, -0.9), (-1.0, -0.8423, -1.0), (1.0, -0.8423, -1.0), (-0.9, -0.8502, -0.9), (1.0, -0.8502, -0.9), (1.0, -0.2258, -1.0), (1.0, -0.2645, -0.9), (-1.0, -0.2258, -1.0), (-0.9, -0.2645, -0.9), (-0.9, -0.8502, 0.4717), (-0.9, -0.2645, 0.4717), (-0.9, -0.8502, -0.2237), (-0.9, -0.2645, -0.2237), (-0.9, -0.8502, -0.2237), (-0.9, -0.8502, 0.4717), (-0.9, -0.2645, -0.2237), (-0.9, -0.2645, 0.4717), (-0.9585, 1.0, -1.0), (-0.9585, -1.0, -1.0), (-0.8622, 0.9, -0.9), (-0.8622, -1.0, -0.9), (-0.8622, -0.8502, -0.9), (-0.9585, -0.8423, -1.0), (-0.9585, -0.2258, -1.0), (-0.8622, -0.2645, -0.9), (-0.9, -0.8502, -0.7802), (-0.9, -1.0, -0.7802), (-0.8622, 0.9, -0.7802), (-0.9, 0.9, -0.7802), (-0.9, -0.2645, -0.7802), (-0.8622, -1.0, -0.7802), (-0.8622, -0.8502, -0.7802), (-0.8622, -0.2645, -0.7802), (1.0, 0.9231, -1.0), (1.0, 0.8601, -0.9), (-1.0, 0.9231, -1.0), (-0.9, 0.827, -0.9), (-0.8622, 0.8601, -0.9), (-0.9585, 0.9231, -1.0), (-0.9, 0.827, -0.7802), (-0.8622, 0.827, -0.7802), (1.0, 0.8601, -0.7802), (1.0, 0.9, -0.7802), (-0.8622, 0.9, -0.7802), (-0.8622, 0.8601, -0.7802), (0.02076, -1.0, -1.0), (0.0689, -1.0, -0.9), (0.0689, -0.8502, -0.9), (0.0689, -0.2645, -0.9), (0.02076, 1.0, -1.0), (0.0689, 0.9, -0.9), (0.02076, -0.8423, -1.0), (0.02076, -0.2258, -1.0), (0.0689, 0.8601, -0.9), (0.02076, 0.9231, -1.0), (0.0689, 0.9, -0.7802), (0.0689, 0.8601, -0.7802), (-0.4689, 1.0, -1.0), (-0.3967, 0.9, -0.9), (-0.4689, -0.8423, -1.0), (-0.4689, -0.2258, -1.0), (-0.4689, 0.9231, -1.0), (-0.3967, 0.9, -0.7802), (-0.4689, -1.0, -1.0), (-0.3967, -1.0, -0.9), (-0.3967, -0.8502, -0.9), (-0.3967, -0.2645, -0.9), (-0.3967, 0.8601, -0.9), (-0.3967, 0.8601, -0.7802)], [], [(58, 9, 2, 52), (54, 53, 6, 11), (40, 3, 7, 41), (52, 2, 6, 53), (2, 9, 11, 6), (55, 54, 11, 13), (59, 12, 9, 58), (61, 40, 12, 59), (60, 55, 13, 41), (9, 12, 13, 11), (19, 17, 23, 22), (16, 18, 20, 21), (18, 19, 22, 20), (17, 16, 21, 23), (43, 15, 36, 46), (42, 45, 30, 14), (14, 30, 29, 8), (44, 26, 34, 47), (0, 25, 27, 4), (26, 5, 35, 34), (8, 29, 25, 0), (46, 36, 39, 47), (36, 32, 38, 39), (32, 33, 37, 38), (27, 28, 38, 37), (28, 31, 39, 38), (10, 4, 33, 32), (15, 10, 32, 36), (4, 27, 37, 33), (35, 46, 47, 34), (31, 44, 47, 39), (1, 24, 45, 42), (5, 43, 46, 35), (60, 41, 48, 63), (56, 3, 40, 61), (12, 40, 41, 13), (62, 63, 48, 49), (26, 44, 51, 50), (41, 7, 49, 48), (65, 26, 50, 69), (7, 57, 62, 49), (69, 75, 63, 62), (64, 56, 61, 68), (74, 60, 63, 75), (74, 73, 55, 60), (68, 61, 59, 67), (67, 59, 58, 66), (73, 72, 54, 55), (70, 52, 53, 71), (72, 71, 53, 54), (66, 58, 52, 70), (29, 66, 70, 25), (28, 27, 71, 72), (25, 70, 71, 27), (31, 28, 72, 73), (30, 67, 66, 29), (45, 68, 67, 30), (44, 31, 73, 74), (44, 74, 75, 51), (24, 64, 68, 45), (50, 51, 75, 69), (57, 65, 69, 62)])
_uv = me_cube_006.uv_layers.new(name='UVMap')
_uv.uv.foreach_set('vector', [0.2547, 0.7303, 0.375, 0.7303, 0.375, 0.75, 0.2547, 0.75, 0.2547, 0.7303, 0.2547, 0.75, 0.375, 0.75, 0.375, 0.7303, 0.375, 0.5096, 0.375, 0.5, 0.375, 0.5, 0.375, 0.5096, 0.2547, 0.75, 0.375, 0.75, 0.375, 0.75, 0.2547, 0.75, 0.375, 0.75, 0.375, 0.7303, 0.375, 0.7303, 0.375, 0.75, 0.2547, 0.6532, 0.2547, 0.7303, 0.375, 0.7303, 0.375, 0.6532, 0.2547, 0.6532, 0.375, 0.6532, 0.375, 0.7303, 0.2547, 0.7303, 0.2547, 0.5096, 0.375, 0.5096, 0.375, 0.6532, 0.2547, 0.6532, 0.2547, 0.5096, 0.2547, 0.6532, 0.375, 0.6532, 0.375, 0.5096, 0.375, 0.7303, 0.375, 0.6532, 0.375, 0.6532, 0.375, 0.7303, 0.464, 0.09678, 0.5555, 0.09678, 0.5555, 0.09678, 0.464, 0.09678, 0.5555, 0.01971, 0.464, 0.01971, 0.464, 0.01971, 0.5555, 0.01971, 0.464, 0.01971, 0.464, 0.09678, 0.464, 0.09678, 0.464, 0.01971, 0.5555, 0.09678, 0.5555, 0.01971, 0.5555, 0.01971, 0.5555, 0.09678, 0.0, 0.0, 0.0, 0.0, 0.0, 0.0, 0.0, 0.0, 0.125, 0.5096, 0.1343, 0.5096, 0.1343, 0.6532, 0.125, 0.6532, 0.125, 0.6532, 0.1343, 0.6532, 0.1343, 0.7303, 0.125, 0.7303, 0.1343, 0.5096, 0.1343, 0.5, 0.1343, 0.5, 0.1343, 0.5096, 0.125, 0.75, 0.1343, 0.75, 0.1343, 0.75, 0.125, 0.75, 0.0, 0.0, 0.0, 0.0, 0.0, 0.0, 0.0, 0.0, 0.125, 0.7303, 0.1343, 0.7303, 0.1343, 0.75, 0.125, 0.75, 0.125, 0.5096, 0.125, 0.6532, 0.1343, 0.6532, 0.1343, 0.5096, 0.125, 0.6532, 0.125, 0.7303, 0.1343, 0.7303, 0.1343, 0.6532, 0.125, 0.7303, 0.125, 0.75, 0.1343, 0.75, 0.1343, 0.7303, 0.1343, 0.75, 0.1343, 0.7303, 0.1343, 0.7303, 0.1343, 0.75, 0.1343, 0.7303, 0.1343, 0.6532, 0.1343, 0.6532, 0.1343, 0.7303, 0.0, 0.0, 0.0, 0.0, 0.0, 0.0, 0.0, 0.0, 0.0, 0.0, 0.0, 0.0, 0.0, 0.0, 0.0, 0.0, 0.125, 0.75, 0.1343, 0.75, 0.1343, 0.75, 0.125, 0.75, 0.125, 0.5, 0.125, 0.5096, 0.1343, 0.5096, 0.1343, 0.5, 0.1343, 0.6532, 0.1343, 0.5096, 0.1343, 0.5096, 0.1343, 0.6532, 0.125, 0.5, 0.1343, 0.5, 0.1343, 0.5096, 0.125, 0.5096, 0.0, 0.0, 0.0, 0.0, 0.0, 0.0, 0.0, 0.0, 0.2547, 0.5096, 0.375, 0.5096, 0.375, 0.5096, 0.2547, 0.5096, 0.2547, 0.5, 0.375, 0.5, 0.375, 0.5096, 0.2547, 0.5096, 0.375, 0.6532, 0.375, 0.5096, 0.375, 0.5096, 0.375, 0.6532, 0.2547, 0.5, 0.2547, 0.5096, 0.375, 0.5096, 0.375, 0.5, 0.1343, 0.5, 0.1343, 0.5096, 0.1343, 0.5096, 0.1343, 0.5, 0.375, 0.5096, 0.375, 0.5, 0.375, 0.5, 0.375, 0.5096, 0.0, 0.0, 0.0, 0.0, 0.0, 0.0, 0.0, 0.0, 0.0, 0.0, 0.0, 0.0, 0.0, 0.0, 0.0, 0.0, 0.1945, 0.5, 0.1945, 0.5096, 0.2547, 0.5096, 0.2547, 0.5, 0.1945, 0.5, 0.2547, 0.5, 0.2547, 0.5096, 0.1945, 0.5096, 0.1945, 0.5096, 0.2547, 0.5096, 0.2547, 0.5096, 0.1945, 0.5096, 0.1945, 0.5096, 0.1945, 0.6532, 0.2547, 0.6532, 0.2547, 0.5096, 0.1945, 0.5096, 0.2547, 0.5096, 0.2547, 0.6532, 0.1945, 0.6532, 0.1945, 0.6532, 0.2547, 0.6532, 0.2547, 0.7303, 0.1945, 0.7303, 0.1945, 0.6532, 0.1945, 0.7303, 0.2547, 0.7303, 0.2547, 0.6532, 0.1945, 0.75, 0.2547, 0.75, 0.2547, 0.75, 0.1945, 0.75, 0.1945, 0.7303, 0.1945, 0.75, 0.2547, 0.75, 0.2547, 0.7303, 0.1945, 0.7303, 0.2547, 0.7303, 0.2547, 0.75, 0.1945, 0.75, 0.1343, 0.7303, 0.1945, 0.7303, 0.1945, 0.75, 0.1343, 0.75, 0.1343, 0.7303, 0.1343, 0.75, 0.1945, 0.75, 0.1945, 0.7303, 0.1343, 0.75, 0.1945, 0.75, 0.1945, 0.75, 0.1343, 0.75, 0.1343, 0.6532, 0.1343, 0.7303, 0.1945, 0.7303, 0.1945, 0.6532, 0.1343, 0.6532, 0.1945, 0.6532, 0.1945, 0.7303, 0.1343, 0.7303, 0.1343, 0.5096, 0.1945, 0.5096, 0.1945, 0.6532, 0.1343, 0.6532, 0.1343, 0.5096, 0.1343, 0.6532, 0.1945, 0.6532, 0.1945, 0.5096, 0.1343, 0.5096, 0.1945, 0.5096, 0.1945, 0.5096, 0.1343, 0.5096, 0.1343, 0.5, 0.1945, 0.5, 0.1945, 0.5096, 0.1343, 0.5096, 0.1343, 0.5, 0.1343, 0.5096, 0.1945, 0.5096, 0.1945, 0.5, 0.0, 0.0, 0.0, 0.0, 0.0, 0.0, 0.0, 0.0])
me_cube_006.materials.append(mat_material_004)
me_cube_006.use_remesh_fix_poles = True
me_cube_006.use_remesh_preserve_attributes = False
me_cube_006.use_mirror_vertex_groups = False
me_cube_006.update()
me_cube_003 = bpy.data.meshes.new('Cube.003')
me_cube_003.from_pydata([(-1.0, -1.0, -1.0), (-1.0, -1.0, 1.0), (-1.0, 1.0, -1.0), (-1.0, 1.0, 1.0), (1.0, 1.0, -1.0), (1.0, 1.0, 1.0), (-0.9, -1.0, -0.9), (-0.9, -1.0, 1.0), (-0.9, 0.9, -0.9), (-0.9, 0.9, 1.0), (1.0, 0.9, -0.9), (1.0, 0.9, 1.0), (-1.0, -0.8423, -1.0), (-1.0, -0.8423, 1.0), (-0.9, -0.8502, -0.9), (-0.9, -0.8502, 1.0), (-1.0, -0.2258, 1.0), (-0.9, -0.2645, 1.0), (-1.0, -0.2258, -1.0), (-0.9, -0.2645, -0.9), (-1.0, -1.0, 0.4439), (-1.0, 1.0, 0.4439), (1.0, 1.0, 0.4439), (-0.9, -1.0, 0.4717), (-0.9, 0.9, 0.4717), (1.0, 0.9, 0.4717), (-0.9, -0.8502, 0.5795), (-1.0, -0.8554, 0.5517), (-0.9, -0.08753, 0.5795), (-1.0, -0.1105, 0.5517), (-1.0, 1.0, -0.2881), (1.0, 1.0, -0.2881), (-0.9, 0.9, -0.2237), (1.0, 0.9, -0.2237), (-1.0, -0.8554, -0.1087), (-1.0, -0.1105, -0.1087), (-1.0, -1.0, -0.2881), (-0.9, -1.0, -0.2237), (-0.9, -0.8502, -0.1158), (-0.9, -0.08753, -0.1158), (-0.9, -0.8502, -0.1158), (-0.9, -0.8502, 0.5795), (-0.9, -0.08753, -0.1158), (-0.9, -0.08753, 0.5795)], [], [(29, 16, 3, 21), (21, 3, 5, 22), (28, 24, 9, 17), (24, 25, 11, 9), (36, 0, 6, 37), (13, 1, 7, 15), (5, 3, 9, 11), (22, 5, 11, 25), (16, 13, 15, 17), (23, 26, 15, 7), (20, 1, 13, 27), (3, 16, 17, 9), (26, 28, 17, 15), (27, 13, 16, 29), (27, 41, 40, 34), (39, 28, 43, 42), (36, 20, 27, 34), (37, 38, 26, 23), (31, 22, 25, 33), (1, 20, 23, 7), (32, 33, 25, 24), (39, 32, 24, 28), (30, 21, 22, 31), (35, 29, 21, 30), (18, 35, 30, 2), (2, 30, 31, 4), (19, 8, 32, 39), (8, 10, 33, 32), (4, 31, 33, 10), (6, 14, 38, 37), (0, 36, 34, 12), (14, 19, 39, 38), (12, 34, 35, 18), (20, 36, 37, 23), (27, 29, 43, 41), (26, 38, 40, 41), (38, 39, 42, 40), (28, 26, 41, 43), (29, 35, 42, 43), (34, 40, 42, 35)])
_uv = me_cube_003.uv_layers.new(name='UVMap')
_uv.uv.foreach_set('vector', [0.5555, 0.09678, 0.625, 0.09678, 0.625, 0.25, 0.5555, 0.25, 0.5555, 0.25, 0.625, 0.25, 0.625, 0.5, 0.5555, 0.5, 0.5555, 0.09678, 0.5555, 0.25, 0.625, 0.25, 0.625, 0.09678, 0.5555, 0.25, 0.5555, 0.5, 0.625, 0.5, 0.625, 0.25, 0.464, 0.0, 0.375, 0.0, 0.375, 0.0, 0.464, 0.0, 0.625, 0.01971, 0.625, 0.0, 0.625, 0.0, 0.625, 0.01971, 0.625, 0.5, 0.625, 0.25, 0.625, 0.25, 0.625, 0.5, 0.5555, 0.5, 0.625, 0.5, 0.625, 0.5, 0.5555, 0.5, 0.625, 0.09678, 0.625, 0.01971, 0.625, 0.01971, 0.625, 0.09678, 0.5555, 0.0, 0.5555, 0.01971, 0.625, 0.01971, 0.625, 0.0, 0.5555, 0.0, 0.625, 0.0, 0.625, 0.01971, 0.5555, 0.01971, 0.625, 0.25, 0.625, 0.09678, 0.625, 0.09678, 0.625, 0.25, 0.5555, 0.01971, 0.5555, 0.09678, 0.625, 0.09678, 0.625, 0.01971, 0.5555, 0.01971, 0.625, 0.01971, 0.625, 0.09678, 0.5555, 0.09678, 0.5555, 0.01971, 0.5555, 0.01971, 0.464, 0.01971, 0.464, 0.01971, 0.464, 0.09678, 0.5555, 0.09678, 0.5555, 0.09678, 0.464, 0.09678, 0.464, 0.0, 0.5555, 0.0, 0.5555, 0.01971, 0.464, 0.01971, 0.464, 0.0, 0.464, 0.01971, 0.5555, 0.01971, 0.5555, 0.0, 0.464, 0.5, 0.5555, 0.5, 0.5555, 0.5, 0.464, 0.5, 0.625, 0.0, 0.5555, 0.0, 0.5555, 0.0, 0.625, 0.0, 0.464, 0.25, 0.464, 0.5, 0.5555, 0.5, 0.5555, 0.25, 0.464, 0.09678, 0.464, 0.25, 0.5555, 0.25, 0.5555, 0.09678, 0.464, 0.25, 0.5555, 0.25, 0.5555, 0.5, 0.464, 0.5, 0.464, 0.09678, 0.5555, 0.09678, 0.5555, 0.25, 0.464, 0.25, 0.375, 0.09678, 0.464, 0.09678, 0.464, 0.25, 0.375, 0.25, 0.375, 0.25, 0.464, 0.25, 0.464, 0.5, 0.375, 0.5, 0.375, 0.09678, 0.375, 0.25, 0.464, 0.25, 0.464, 0.09678, 0.375, 0.25, 0.375, 0.5, 0.464, 0.5, 0.464, 0.25, 0.375, 0.5, 0.464, 0.5, 0.464, 0.5, 0.375, 0.5, 0.375, 0.0, 0.375, 0.01971, 0.464, 0.01971, 0.464, 0.0, 0.375, 0.0, 0.464, 0.0, 0.464, 0.01971, 0.375, 0.01971, 0.375, 0.01971, 0.375, 0.09678, 0.464, 0.09678, 0.464, 0.01971, 0.375, 0.01971, 0.464, 0.01971, 0.464, 0.09678, 0.375, 0.09678, 0.5555, 0.0, 0.464, 0.0, 0.464, 0.0, 0.5555, 0.0, 0.5555, 0.01971, 0.5555, 0.09678, 0.5555, 0.09678, 0.5555, 0.01971, 0.5555, 0.01971, 0.464, 0.01971, 0.464, 0.01971, 0.5555, 0.01971, 0.464, 0.01971, 0.464, 0.09678, 0.464, 0.09678, 0.464, 0.01971, 0.5555, 0.09678, 0.5555, 0.01971, 0.5555, 0.01971, 0.5555, 0.09678, 0.5555, 0.09678, 0.464, 0.09678, 0.464, 0.09678, 0.5555, 0.09678, 0.464, 0.01971, 0.464, 0.01971, 0.464, 0.09678, 0.464, 0.09678])
me_cube_003.materials.append(mat_material_003)
me_cube_003.materials.append(mat_yellowwood)
me_cube_003.use_remesh_fix_poles = True
me_cube_003.use_remesh_preserve_attributes = False
me_cube_003.use_mirror_vertex_groups = False
me_cube_003.update()

# ---- objects
ob_chair = bpy.data.objects.new('chair', me_cube)
ob_cube = bpy.data.objects.new('Cube', me_cube_001)
ob_light = bpy.data.objects.new('Light', light_light)
ob_camera = bpy.data.objects.new('Camera', cam_camera)
ob_floor = bpy.data.objects.new('floor', me_cube_006)
ob_walls = bpy.data.objects.new('walls', me_cube_003)

# ---- transforms, parenting, visibility, modifiers, constraints
ob_chair.location = (-0.4173, -1.591, 0.7692)
ob_chair.scale = (0.4098, 0.4362, 0.07777)
ob_chair.lineart.crease_threshold = 0.0
ob_cube.location = (-1.449, -1.267, 1.17)
ob_cube.scale = (0.6414, 1.159, 0.06074)
ob_cube.lineart.crease_threshold = 0.0
ob_light.location = (1.317, -0.6875, 5.904)
ob_light.rotation_euler = (0.6503, 0.05522, 1.866)
ob_light.scale = (1.0, 1.0, 0.5)
ob_light.lock_rotations_4d = False
ob_light.empty_display_type = 'ARROWS'
ob_light.color = (0.0, 0.0, 0.0, 0.0)
ob_light.lineart.crease_threshold = 0.0
ob_camera.location = (7.359, -6.926, 4.958)
ob_camera.rotation_euler = (1.109, 0.0, 0.8149)
ob_camera.lock_rotations_4d = False
ob_camera.empty_display_type = 'ARROWS'
ob_camera.color = (0.0, 0.0, 0.0, 0.0)
ob_camera.display_type = 'WIRE'
ob_camera.lineart.crease_threshold = 0.0
ob_floor.location = (0.0, 0.0, 1.722)
ob_floor.scale = (2.631, 2.599, 1.638)
ob_floor.lineart.crease_threshold = 0.0
ob_walls.location = (0.0, 0.0, 1.722)
ob_walls.scale = (2.631, 2.599, 1.638)
ob_walls.lineart.crease_threshold = 0.0

# ---- collection membership
scene.collection.objects.link(ob_chair)
scene.collection.objects.link(ob_cube)
col_collection.objects.link(ob_light)
col_collection.objects.link(ob_camera)
col_walls_floors.objects.link(ob_floor)
col_walls_floors.objects.link(ob_walls)

# ---- scene / render settings (as saved in the file)
scene.camera = ob_camera
scene.frame_start = 1; scene.frame_end = 250; scene.frame_set(1)
scene.render.engine = 'BLENDER_EEVEE_NEXT'
scene.cycles.use_denoising = False
scene.cycles.samples = 128
scene.cycles.sampling_pattern = 'TABULATED_SOBOL'
scene.cycles.use_adaptive_sampling = False
scene.cycles.use_light_tree = False
scene.view_settings.view_transform = 'Filmic'
bpy.context.view_layer.update()
